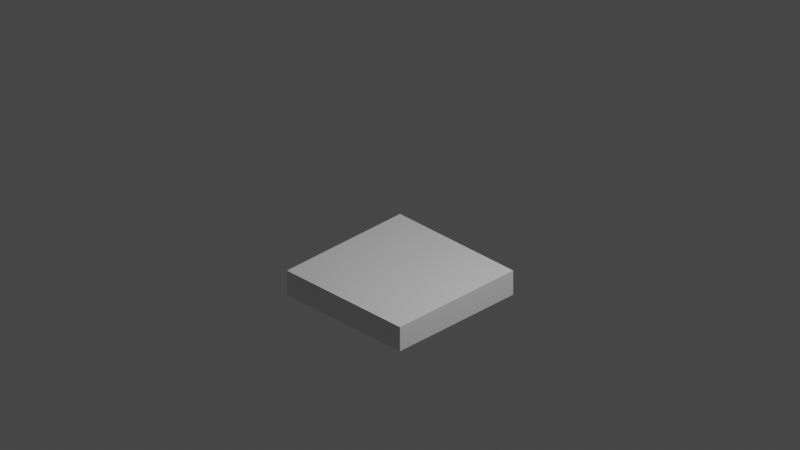 # Source: testOrtho3D.blend  (saved by Blender 2.90.8; exported with 4.5.12 LTS)
import bpy
from mathutils import Matrix  # noqa: F401  (used for matrix-valued properties, if any)

bpy.ops.wm.read_factory_settings(use_empty=True)
scene = bpy.context.scene
scene.name = 'Scene'

# ---- collections
col_collection = bpy.data.collections.new('Collection'); scene.collection.children.link(col_collection)

# ---- materials (node trees are filled in below, after node groups)
mat_material = bpy.data.materials.new('Material')
mat_material.alpha_threshold = 0.0
mat_material.use_transparent_shadow = False
mat_material.line_color = (0.0, 0.0, 0.0, 1.0)

# ---- material node trees
mat_material.use_nodes = True; mat_material.node_tree.nodes.clear()
_N = mat_material.node_tree.nodes; _L = mat_material.node_tree.links
n0 = _N.new('ShaderNodeOutputMaterial'); n0.name = 'Material Output'; n0.location = (300, 300)
n1 = _N.new('ShaderNodeBsdfPrincipled'); n1.name = 'Principled BSDF'; n1.location = (10, 300)
n1.distribution = 'GGX'
n1.subsurface_method = 'BURLEY'
n1.inputs[2].default_value = 0.4
n1.inputs[3].default_value = 1.45
n1.inputs[27].default_value = (0.0, 0.0, 0.0, 1.0)
n1.inputs[28].default_value = 1.0
_L.new(n1.outputs[0], n0.inputs[0])
n0.is_active_output = True

# ---- world
world_world = bpy.data.worlds.new('World'); scene.world = world_world
world_world.use_nodes = True; world_world.node_tree.nodes.clear()
_N = world_world.node_tree.nodes; _L = world_world.node_tree.links
n0 = _N.new('ShaderNodeOutputWorld'); n0.name = 'World Output'; n0.location = (300, 300)
n1 = _N.new('ShaderNodeBackground'); n1.name = 'Background'; n1.location = (10, 300)
n1.inputs[0].default_value = (0.05088, 0.05088, 0.05088, 1.0)
_L.new(n1.outputs[0], n0.inputs[0])
n0.is_active_output = True
world_world.color = (0.05088, 0.05088, 0.05088)
world_world.use_sun_shadow = False
world_world.sun_shadow_jitter_overblur = 0.0

# ---- cameras
cam_camera = bpy.data.cameras.new('Camera')
cam_camera.type = 'ORTHO'
cam_camera.clip_end = 100.0
cam_camera.ortho_scale = 10.0

# ---- lights
light_light = bpy.data.lights.new('Light', 'POINT')
light_light.transmission_factor = 0.0
light_light.energy = 1000.0
light_light.shadow_soft_size = 0.1
light_light.shadow_maximum_resolution = 0.006
light_light.use_absolute_resolution = True

# ---- meshes
me_cube = bpy.data.meshes.new('Cube')
me_cube.from_pydata([(1.0, 1.0, 1.0), (1.0, 1.0, -1.0), (1.0, -1.0, 1.0), (1.0, -1.0, -1.0), (-1.0, 1.0, 1.0), (-1.0, 1.0, -1.0), (-1.0, -1.0, 1.0), (-1.0, -1.0, -1.0)], [], [(0, 4, 6, 2), (3, 2, 6, 7), (7, 6, 4, 5), (5, 1, 3, 7), (1, 0, 2, 3), (5, 4, 0, 1)])
_uv = me_cube.uv_layers.new(name='UVMap')
_uv.uv.foreach_set('vector', [0.625, 0.5, 0.875, 0.5, 0.875, 0.75, 0.625, 0.75, 0.375, 0.75, 0.625, 0.75, 0.625, 1.0, 0.375, 1.0, 0.375, 0.0, 0.625, 0.0, 0.625, 0.25, 0.375, 0.25, 0.125, 0.5, 0.375, 0.5, 0.375, 0.75, 0.125, 0.75, 0.375, 0.5, 0.625, 0.5, 0.625, 0.75, 0.375, 0.75, 0.375, 0.25, 0.625, 0.25, 0.625, 0.5, 0.375, 0.5])
me_cube.materials.append(mat_material)
me_cube.use_remesh_preserve_volume = False
me_cube.use_remesh_preserve_attributes = False
me_cube.use_mirror_vertex_groups = False
me_cube.update()

# ---- objects
ob_cube = bpy.data.objects.new('Cube', me_cube)
ob_light = bpy.data.objects.new('Light', light_light)
ob_camera = bpy.data.objects.new('Camera', cam_camera)

# ---- transforms, parenting, visibility, modifiers, constraints
ob_cube.location = (0.0, 0.0, 0.0)
ob_cube.scale = (1.0, 1.0, 0.1738)
ob_cube.lock_rotations_4d = False
ob_cube.empty_display_type = 'ARROWS'
ob_cube.lineart.crease_threshold = 0.0
ob_light.location = (4.076, 1.005, 5.904)
ob_light.rotation_euler = (0.6503, 0.05522, 1.866)
ob_light.lock_rotations_4d = False
ob_light.empty_display_type = 'ARROWS'
ob_light.color = (0.0, 0.0, 0.0, 0.0)
ob_light.lineart.crease_threshold = 0.0
ob_camera.location = (10.0, -10.0, 9.0)
ob_camera.rotation_euler = (1.047, 0.0, 0.7854)
ob_camera.lock_rotations_4d = False
ob_camera.empty_display_type = 'ARROWS'
ob_camera.color = (0.0, 0.0, 0.0, 0.0)
ob_camera.display_type = 'WIRE'
ob_camera.lineart.crease_threshold = 0.0

# ---- collection membership
col_collection.objects.link(ob_cube)
col_collection.objects.link(ob_light)
col_collection.objects.link(ob_camera)

# ---- scene / render settings (as saved in the file)
scene.camera = ob_camera
scene.frame_start = 1; scene.frame_end = 250; scene.frame_set(1)
scene.render.engine = 'BLENDER_EEVEE_NEXT'
scene.cycles.use_denoising = False
scene.cycles.samples = 128
scene.cycles.sampling_pattern = 'TABULATED_SOBOL'
scene.cycles.use_adaptive_sampling = False
scene.cycles.use_light_tree = False
scene.view_settings.view_transform = 'Filmic'
bpy.context.view_layer.update()
